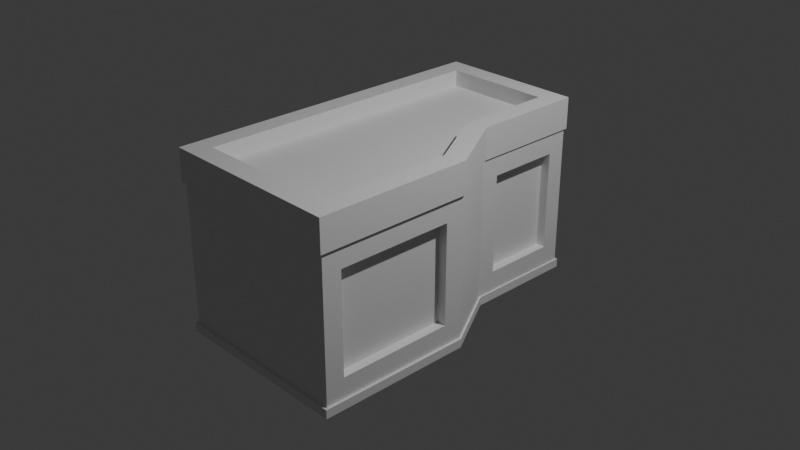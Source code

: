 # Source: edificio_2.blend  (saved by Blender 4.2.66; exported with 4.5.12 LTS)
import bpy
from mathutils import Matrix  # noqa: F401  (used for matrix-valued properties, if any)

bpy.ops.wm.read_factory_settings(use_empty=True)
scene = bpy.context.scene
scene.name = 'Scene'

# ---- collections
col_collection = bpy.data.collections.new('Collection'); scene.collection.children.link(col_collection)

# ---- materials (node trees are filled in below, after node groups)
mat_material = bpy.data.materials.new('Material')
mat_material.alpha_threshold = 0.0
mat_material.roughness = 0.5
mat_material.line_color = (0.0, 0.0, 0.0, 1.0)

# ---- material node trees
mat_material.use_nodes = True; mat_material.node_tree.nodes.clear()
_N = mat_material.node_tree.nodes; _L = mat_material.node_tree.links
n0 = _N.new('ShaderNodeOutputMaterial'); n0.name = 'Material Output'; n0.location = (300, 300)
n1 = _N.new('ShaderNodeBsdfPrincipled'); n1.name = 'Principled BSDF'; n1.location = (10, 300)
n1.inputs[3].default_value = 1.45
_L.new(n1.outputs[0], n0.inputs[0])
n0.is_active_output = True

# ---- world
world_world = bpy.data.worlds.new('World'); scene.world = world_world
world_world.use_nodes = True; world_world.node_tree.nodes.clear()
_N = world_world.node_tree.nodes; _L = world_world.node_tree.links
n0 = _N.new('ShaderNodeOutputWorld'); n0.name = 'World Output'; n0.location = (300, 300)
n1 = _N.new('ShaderNodeBackground'); n1.name = 'Background'; n1.location = (10, 300)
n1.inputs[0].default_value = (0.05088, 0.05088, 0.05088, 1.0)
_L.new(n1.outputs[0], n0.inputs[0])
n0.is_active_output = True
world_world.color = (0.05088, 0.05088, 0.05088)
world_world.sun_shadow_jitter_overblur = 0.0

# ---- cameras
cam_camera = bpy.data.cameras.new('Camera')
cam_camera.clip_end = 100.0
cam_camera.ortho_scale = 7.314

# ---- lights
light_light = bpy.data.lights.new('Light', 'POINT')
light_light.energy = 1000.0
light_light.shadow_soft_size = 0.1

# ---- meshes
me_cube = bpy.data.meshes.new('Cube')
me_cube.from_pydata([(0.3898, 0.5359, 1.0), (0.5889, 0.5889, -1.0), (0.8009, -0.1823, 1.0), (1.0, -0.1294, -1.0), (-0.8009, 0.5889, 1.0), (-1.0, 0.5889, -1.0), (-0.8009, -0.1294, 1.0), (-1.0, -0.1294, -1.0), (0.5889, 1.825, -1.0), (-1.0, 1.825, -1.0), (0.3898, 1.626, 1.0), (-1.0, -1.825, -1.0), (-0.8009, -1.626, 1.0), (0.8009, -1.626, 1.0), (1.0, -1.825, -1.0), (-0.8009, 1.626, 1.0), (0.5889, 0.5889, 1.0), (1.0, -0.1294, 1.0), (-1.0, -0.1294, 1.0), (-1.0, 0.5889, 1.0), (1.0, -1.825, 1.0), (-1.0, -1.825, 1.0), (-1.0, 1.825, 1.0), (0.5889, 1.825, 1.0), (0.8009, -0.1823, 0.8224), (-0.8009, -0.1294, 0.8224), (-0.8009, 0.5889, 0.8224), (0.3898, 0.5359, 0.8224), (0.8009, -1.626, 0.8224), (-0.8009, -1.626, 0.8224), (-0.8009, 1.626, 0.8224), (0.3898, 1.626, 0.8224), (0.5889, 0.7953, 0.4243), (-1.0, -0.1294, 0.6511), (1.0, -0.3369, 0.4243), (-1.0, 0.5889, 0.6511), (0.5889, 1.618, 0.4243), (-1.0, -1.825, 0.6511), (1.0, -1.617, 0.4243), (-1.0, 1.825, 0.6511), (-1.021, -0.1352, 0.6511), (-1.021, -0.1352, 1.0), (0.6052, 0.6001, 1.0), (1.026, -0.1352, 1.0), (-1.021, 0.6001, 1.0), (-1.021, -1.855, 0.6511), (-1.021, -1.855, 1.0), (1.026, -1.855, 1.0), (-1.021, 1.849, 1.0), (0.6052, 1.849, 1.0), (0.6052, 0.6001, 0.6511), (1.026, -0.1352, 0.6511), (-1.021, 0.6001, 0.6511), (0.6052, 1.849, 0.6511), (1.026, -1.855, 0.6511), (-1.021, 1.849, 0.6511), (0.5889, 0.7953, -0.6763), (1.0, -0.3369, -0.6763), (-1.0, 0.5889, -0.9031), (0.5889, 1.618, -0.6763), (1.0, -1.617, -0.6763), (-1.0, 1.825, -0.9031), (-1.0, -0.1294, -0.9031), (-1.0, -1.825, -0.9031), (-1.022, 0.6004, -1.0), (-1.022, -0.1353, -1.0), (0.6056, 0.6004, -0.9031), (0.6056, 0.6004, -1.0), (1.027, -0.1353, -0.9031), (1.027, -0.1353, -1.0), (-1.022, 0.6004, -0.9031), (0.6056, 1.849, -1.0), (-1.022, 1.849, -1.0), (0.6056, 1.849, -0.9031), (1.027, -1.855, -0.9031), (1.027, -1.855, -1.0), (-1.022, 1.849, -0.9031), (-1.022, -1.855, -1.0), (-1.022, -0.1353, -0.9031), (-1.022, -1.855, -0.9031), (1.0, -0.1294, 0.6511), (1.0, -1.825, 0.6511), (1.0, -0.1294, -0.9031), (1.0, -1.825, -0.9031), (0.8984, -1.617, -0.6763), (0.8984, -0.3369, -0.6763), (0.8984, -1.617, 0.4243), (0.8984, -0.3369, 0.4243), (0.5889, 0.5889, 0.6511), (0.5889, 1.825, 0.6511), (0.5889, 0.5889, -0.9031), (0.5889, 1.825, -0.9031), (0.4872, 0.7953, 0.4243), (0.4872, 1.618, 0.4243), (0.4872, 0.7953, -0.6763), (0.4872, 1.618, -0.6763)], [], [(2, 0, 27, 24), (7, 3, 14, 11), (18, 19, 44, 41), (5, 1, 3, 7), (33, 37, 45, 40), (12, 13, 28, 29), (35, 33, 40, 52), (80, 88, 50, 51), (0, 10, 31, 27), (16, 17, 43, 42), (58, 61, 76, 70), (37, 81, 54, 45), (82, 83, 74, 68), (1, 5, 9, 8), (0, 2, 17, 16), (6, 4, 19, 18), (13, 12, 21, 20), (15, 10, 23, 22), (10, 0, 16, 23), (4, 15, 22, 19), (12, 6, 18, 21), (2, 13, 20, 17), (27, 26, 25, 24), (26, 27, 31, 30), (24, 25, 29, 28), (13, 2, 24, 28), (15, 4, 26, 30), (10, 15, 30, 31), (4, 6, 25, 26), (6, 12, 29, 25), (19, 22, 48, 44), (58, 35, 39, 61), (89, 39, 55, 53), (38, 60, 84, 86), (61, 39, 89, 91), (83, 81, 37, 63), (90, 88, 80, 82), (62, 33, 35, 58), (40, 41, 44, 52), (50, 42, 43, 51), (54, 47, 46, 45), (55, 48, 49, 53), (51, 43, 47, 54), (52, 44, 48, 55), (41, 40, 45, 46), (42, 50, 53, 49), (21, 18, 41, 46), (20, 21, 46, 47), (39, 35, 52, 55), (17, 20, 47, 43), (88, 89, 53, 50), (22, 23, 49, 48), (81, 80, 51, 54), (23, 16, 42, 49), (7, 11, 77, 65), (61, 91, 73, 76), (5, 7, 65, 64), (14, 3, 69, 75), (83, 63, 79, 74), (90, 82, 68, 66), (33, 62, 63, 37), (56, 59, 95, 94), (66, 67, 71, 73), (78, 65, 77, 79), (65, 78, 70, 64), (67, 66, 68, 69), (75, 74, 79, 77), (72, 76, 73, 71), (69, 68, 74, 75), (64, 70, 76, 72), (11, 14, 75, 77), (63, 62, 78, 79), (3, 1, 67, 69), (1, 8, 71, 67), (91, 90, 66, 73), (8, 9, 72, 71), (9, 5, 64, 72), (62, 58, 70, 78), (38, 34, 80, 81), (34, 57, 82, 80), (60, 38, 81, 83), (57, 60, 83, 82), (32, 56, 94, 92), (86, 84, 85, 87), (92, 94, 95, 93), (57, 34, 87, 85), (32, 36, 89, 88), (56, 32, 88, 90), (36, 59, 91, 89), (59, 56, 90, 91), (34, 38, 86, 87), (59, 36, 93, 95), (36, 32, 92, 93), (60, 57, 85, 84)])
_uv = me_cube.uv_layers.new(name='UVMap')
_uv.uv.foreach_set('vector', [0.6499, 0.75, 0.6563, 0.5, 0.6563, 0.5, 0.6499, 0.75, 0.125, 0.75, 0.375, 0.75, 0.375, 0.75, 0.125, 0.75, 0.875, 0.75, 0.875, 0.5, 0.875, 0.5, 0.875, 0.75, 0.125, 0.5, 0.375, 0.5, 0.375, 0.75, 0.125, 0.75, 0.5814, 0.0, 0.5814, 0.0, 0.5814, 0.0, 0.5814, 0.0, 0.8501, 0.75, 0.6499, 0.75, 0.6499, 0.75, 0.8501, 0.75, 0.5814, 0.25, 0.5814, 0.0, 0.5814, 0.0, 0.5814, 0.25, 0.5814, 0.75, 0.5814, 0.5, 0.5814, 0.5, 0.5814, 0.75, 0.6563, 0.5, 0.6563, 0.5, 0.6563, 0.5, 0.6563, 0.5, 0.625, 0.5, 0.625, 0.75, 0.625, 0.75, 0.625, 0.5, 0.3871, 0.25, 0.3871, 0.25, 0.3871, 0.25, 0.3871, 0.25, 0.5814, 1.0, 0.5814, 0.75, 0.5814, 0.75, 0.5814, 1.0, 0.3871, 0.75, 0.3871, 0.75, 0.3871, 0.75, 0.3871, 0.75, 0.375, 0.5, 0.125, 0.5, 0.125, 0.5, 0.375, 0.5, 0.6563, 0.5, 0.6499, 0.75, 0.625, 0.75, 0.625, 0.5, 0.8501, 0.75, 0.8437, 0.5, 0.875, 0.5, 0.875, 0.75, 0.6499, 0.75, 0.8501, 0.75, 0.875, 0.75, 0.625, 0.75, 0.8437, 0.5, 0.6563, 0.5, 0.625, 0.5, 0.875, 0.5, 0.6563, 0.5, 0.6563, 0.5, 0.625, 0.5, 0.625, 0.5, 0.8437, 0.5, 0.8437, 0.5, 0.875, 0.5, 0.875, 0.5, 0.8501, 0.75, 0.8501, 0.75, 0.875, 0.75, 0.875, 0.75, 0.6499, 0.75, 0.6499, 0.75, 0.625, 0.75, 0.625, 0.75, 0.6563, 0.5, 0.8437, 0.5, 0.8501, 0.75, 0.6499, 0.75, 0.8437, 0.5, 0.6563, 0.5, 0.6563, 0.5, 0.8437, 0.5, 0.6499, 0.75, 0.8501, 0.75, 0.8501, 0.75, 0.6499, 0.75, 0.6499, 0.75, 0.6499, 0.75, 0.6499, 0.75, 0.6499, 0.75, 0.8437, 0.5, 0.8437, 0.5, 0.8437, 0.5, 0.8437, 0.5, 0.6563, 0.5, 0.8437, 0.5, 0.8437, 0.5, 0.6563, 0.5, 0.8437, 0.5, 0.8501, 0.75, 0.8501, 0.75, 0.8437, 0.5, 0.8501, 0.75, 0.8501, 0.75, 0.8501, 0.75, 0.8501, 0.75, 0.875, 0.5, 0.875, 0.5, 0.875, 0.5, 0.875, 0.5, 0.3871, 0.25, 0.5814, 0.25, 0.5814, 0.25, 0.3871, 0.25, 0.5814, 0.5, 0.5814, 0.25, 0.5814, 0.25, 0.5814, 0.5, 0.5554, 0.75, 0.4131, 0.75, 0.4131, 0.75, 0.5554, 0.75, 0.3871, 0.25, 0.5814, 0.25, 0.5814, 0.5, 0.3871, 0.5, 0.3871, 0.75, 0.5814, 0.75, 0.5814, 1.0, 0.3871, 1.0, 0.3871, 0.5, 0.5814, 0.5, 0.5814, 0.75, 0.3871, 0.75, 0.3871, 0.0, 0.5814, 0.0, 0.5814, 0.25, 0.3871, 0.25, 0.5814, 0.0, 0.625, 0.0, 0.625, 0.25, 0.5814, 0.25, 0.5814, 0.5, 0.625, 0.5, 0.625, 0.75, 0.5814, 0.75, 0.5814, 0.75, 0.625, 0.75, 0.625, 1.0, 0.5814, 1.0, 0.5814, 0.25, 0.625, 0.25, 0.625, 0.5, 0.5814, 0.5, 0.5814, 0.75, 0.625, 0.75, 0.625, 0.75, 0.5814, 0.75, 0.5814, 0.25, 0.625, 0.25, 0.625, 0.25, 0.5814, 0.25, 0.625, 0.0, 0.5814, 0.0, 0.5814, 0.0, 0.625, 0.0, 0.625, 0.5, 0.5814, 0.5, 0.5814, 0.5, 0.625, 0.5, 0.875, 0.75, 0.875, 0.75, 0.875, 0.75, 0.875, 0.75, 0.625, 0.75, 0.875, 0.75, 0.875, 0.75, 0.625, 0.75, 0.5814, 0.25, 0.5814, 0.25, 0.5814, 0.25, 0.5814, 0.25, 0.625, 0.75, 0.625, 0.75, 0.625, 0.75, 0.625, 0.75, 0.5814, 0.5, 0.5814, 0.5, 0.5814, 0.5, 0.5814, 0.5, 0.875, 0.5, 0.625, 0.5, 0.625, 0.5, 0.875, 0.5, 0.5814, 0.75, 0.5814, 0.75, 0.5814, 0.75, 0.5814, 0.75, 0.625, 0.5, 0.625, 0.5, 0.625, 0.5, 0.625, 0.5, 0.125, 0.75, 0.125, 0.75, 0.125, 0.75, 0.125, 0.75, 0.3871, 0.25, 0.3871, 0.5, 0.3871, 0.5, 0.3871, 0.25, 0.125, 0.5, 0.125, 0.75, 0.125, 0.75, 0.125, 0.5, 0.375, 0.75, 0.375, 0.75, 0.375, 0.75, 0.375, 0.75, 0.3871, 0.75, 0.3871, 1.0, 0.3871, 1.0, 0.3871, 0.75, 0.3871, 0.5, 0.3871, 0.75, 0.3871, 0.75, 0.3871, 0.5, 0.5814, 0.0, 0.3871, 0.0, 0.3871, 0.0, 0.5814, 0.0, 0.4129, 0.5, 0.4129, 0.5, 0.4129, 0.5, 0.4129, 0.5, 0.3871, 0.5, 0.375, 0.5, 0.375, 0.5, 0.3871, 0.5, 0.3871, 0.0, 0.375, 0.0, 0.375, 0.0, 0.3871, 0.0, 0.375, 0.0, 0.3871, 0.0, 0.3871, 0.25, 0.375, 0.25, 0.375, 0.5, 0.3871, 0.5, 0.3871, 0.75, 0.375, 0.75, 0.375, 0.75, 0.3871, 0.75, 0.3871, 1.0, 0.375, 1.0, 0.375, 0.25, 0.3871, 0.25, 0.3871, 0.5, 0.375, 0.5, 0.375, 0.75, 0.3871, 0.75, 0.3871, 0.75, 0.375, 0.75, 0.375, 0.25, 0.3871, 0.25, 0.3871, 0.25, 0.375, 0.25, 0.125, 0.75, 0.375, 0.75, 0.375, 0.75, 0.125, 0.75, 0.3871, 0.0, 0.3871, 0.0, 0.3871, 0.0, 0.3871, 0.0, 0.375, 0.75, 0.375, 0.5, 0.375, 0.5, 0.375, 0.75, 0.375, 0.5, 0.375, 0.5, 0.375, 0.5, 0.375, 0.5, 0.3871, 0.5, 0.3871, 0.5, 0.3871, 0.5, 0.3871, 0.5, 0.375, 0.5, 0.125, 0.5, 0.125, 0.5, 0.375, 0.5, 0.125, 0.5, 0.125, 0.5, 0.125, 0.5, 0.125, 0.5, 0.3871, 0.0, 0.3871, 0.25, 0.3871, 0.25, 0.3871, 0.0, 0.5554, 0.75, 0.5554, 0.75, 0.5814, 0.75, 0.5814, 0.75, 0.5554, 0.75, 0.4131, 0.75, 0.3871, 0.75, 0.5814, 0.75, 0.4131, 0.75, 0.5554, 0.75, 0.5814, 0.75, 0.3871, 0.75, 0.4131, 0.75, 0.4131, 0.75, 0.3871, 0.75, 0.3871, 0.75, 0.5556, 0.5, 0.4129, 0.5, 0.4129, 0.5, 0.5556, 0.5, 0.5554, 0.75, 0.4131, 0.75, 0.4131, 0.75, 0.5554, 0.75, 0.5556, 0.5, 0.4129, 0.5, 0.4129, 0.5, 0.5556, 0.5, 0.4131, 0.75, 0.5554, 0.75, 0.5554, 0.75, 0.4131, 0.75, 0.5556, 0.5, 0.5556, 0.5, 0.5814, 0.5, 0.5814, 0.5, 0.4129, 0.5, 0.5556, 0.5, 0.5814, 0.5, 0.3871, 0.5, 0.5556, 0.5, 0.4129, 0.5, 0.3871, 0.5, 0.5814, 0.5, 0.4129, 0.5, 0.4129, 0.5, 0.3871, 0.5, 0.3871, 0.5, 0.5554, 0.75, 0.5554, 0.75, 0.5554, 0.75, 0.5554, 0.75, 0.4129, 0.5, 0.5556, 0.5, 0.5556, 0.5, 0.4129, 0.5, 0.5556, 0.5, 0.5556, 0.5, 0.5556, 0.5, 0.5556, 0.5, 0.4131, 0.75, 0.4131, 0.75, 0.4131, 0.75, 0.4131, 0.75])
me_cube.materials.append(mat_material)
me_cube.use_mirror_vertex_groups = False
me_cube.update()

# ---- objects
ob_cube = bpy.data.objects.new('Cube', me_cube)
ob_light = bpy.data.objects.new('Light', light_light)
ob_camera = bpy.data.objects.new('Camera', cam_camera)

# ---- transforms, parenting, visibility, modifiers, constraints
ob_cube.location = (0.0, 0.0, 0.0)
ob_cube.lock_rotations_4d = False
ob_cube.empty_display_type = 'ARROWS'
ob_cube.lineart.crease_threshold = 0.0
ob_light.location = (4.076, 1.005, 5.904)
ob_light.rotation_euler = (0.6503, 0.05522, 1.866)
ob_light.lock_rotations_4d = False
ob_light.empty_display_type = 'ARROWS'
ob_light.color = (0.0, 0.0, 0.0, 0.0)
ob_light.lineart.crease_threshold = 0.0
ob_camera.location = (7.359, -6.926, 4.958)
ob_camera.rotation_euler = (1.109, 0.0, 0.8149)
ob_camera.lock_rotations_4d = False
ob_camera.empty_display_type = 'ARROWS'
ob_camera.color = (0.0, 0.0, 0.0, 0.0)
ob_camera.display_type = 'WIRE'
ob_camera.lineart.crease_threshold = 0.0

# ---- collection membership
col_collection.objects.link(ob_cube)
col_collection.objects.link(ob_light)
col_collection.objects.link(ob_camera)

# ---- scene / render settings (as saved in the file)
scene.camera = ob_camera
scene.frame_start = 1; scene.frame_end = 250; scene.frame_set(1)
scene.render.engine = 'BLENDER_EEVEE_NEXT'
bpy.context.view_layer.update()
